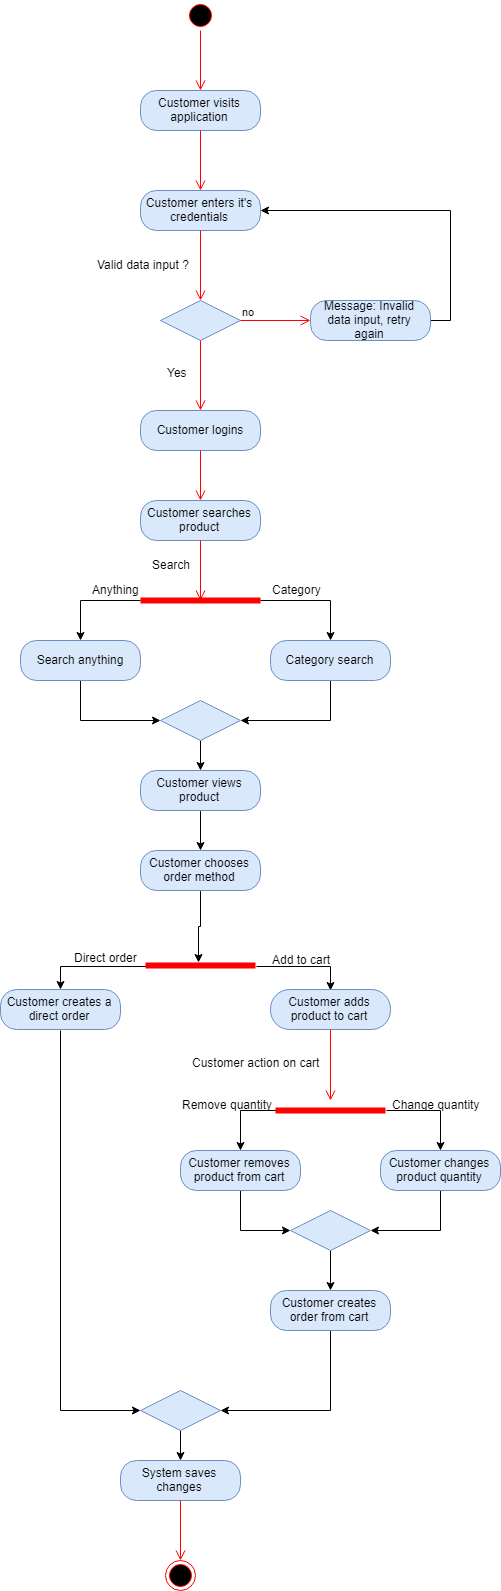

The diagram above was exported from draw.io. Its source (the exported page's mxGraphModel, read from the mxfile embedded in the PNG):
<mxGraphModel dx="1508" dy="772" grid="1" gridSize="10" guides="1" tooltips="1" connect="1" arrows="1" fold="1" page="1" pageScale="1" pageWidth="850" pageHeight="1100" math="0" shadow="0">
  <root>
    <mxCell id="0" />
    <mxCell id="1" parent="0" />
    <mxCell id="2" value="" style="ellipse;html=1;shape=startState;fillColor=#000000;strokeColor=#ff0000;" vertex="1" parent="1">
      <mxGeometry x="385" y="10" width="30" height="30" as="geometry" />
    </mxCell>
    <mxCell id="3" value="" style="edgeStyle=orthogonalEdgeStyle;html=1;verticalAlign=bottom;endArrow=open;endSize=8;strokeColor=#ff0000;" edge="1" source="2" parent="1">
      <mxGeometry relative="1" as="geometry">
        <mxPoint x="400" y="100" as="targetPoint" />
      </mxGeometry>
    </mxCell>
    <mxCell id="4" value="Customer visits application" style="rounded=1;whiteSpace=wrap;html=1;arcSize=40;fillColor=#dae8fc;strokeColor=#6c8ebf;" vertex="1" parent="1">
      <mxGeometry x="340" y="100" width="120" height="40" as="geometry" />
    </mxCell>
    <mxCell id="5" value="" style="edgeStyle=orthogonalEdgeStyle;html=1;verticalAlign=bottom;endArrow=open;endSize=8;strokeColor=#ff0000;" edge="1" source="4" parent="1">
      <mxGeometry relative="1" as="geometry">
        <mxPoint x="400" y="200" as="targetPoint" />
      </mxGeometry>
    </mxCell>
    <mxCell id="6" value="Customer enters it's credentials" style="rounded=1;whiteSpace=wrap;html=1;arcSize=40;fillColor=#dae8fc;strokeColor=#6c8ebf;" vertex="1" parent="1">
      <mxGeometry x="340" y="200" width="120" height="40" as="geometry" />
    </mxCell>
    <mxCell id="7" value="" style="edgeStyle=orthogonalEdgeStyle;html=1;verticalAlign=bottom;endArrow=open;endSize=8;strokeColor=#ff0000;entryX=0.5;entryY=0;entryDx=0;entryDy=0;" edge="1" source="6" target="8" parent="1">
      <mxGeometry relative="1" as="geometry">
        <mxPoint x="400" y="300" as="targetPoint" />
      </mxGeometry>
    </mxCell>
    <mxCell id="8" value="" style="rhombus;whiteSpace=wrap;html=1;fillColor=#dae8fc;strokeColor=#6c8ebf;" vertex="1" parent="1">
      <mxGeometry x="360" y="310" width="80" height="40" as="geometry" />
    </mxCell>
    <mxCell id="9" value="no" style="edgeStyle=orthogonalEdgeStyle;html=1;align=left;verticalAlign=bottom;endArrow=open;endSize=8;strokeColor=#ff0000;" edge="1" source="8" parent="1">
      <mxGeometry x="-1" relative="1" as="geometry">
        <mxPoint x="510" y="330" as="targetPoint" />
      </mxGeometry>
    </mxCell>
    <mxCell id="10" value="" style="edgeStyle=orthogonalEdgeStyle;html=1;align=left;verticalAlign=top;endArrow=open;endSize=8;strokeColor=#ff0000;" edge="1" source="8" parent="1">
      <mxGeometry x="-1" relative="1" as="geometry">
        <mxPoint x="400" y="420" as="targetPoint" />
      </mxGeometry>
    </mxCell>
    <mxCell id="11" style="edgeStyle=orthogonalEdgeStyle;rounded=0;orthogonalLoop=1;jettySize=auto;html=1;exitX=1;exitY=0.5;exitDx=0;exitDy=0;entryX=1;entryY=0.5;entryDx=0;entryDy=0;" edge="1" source="12" target="6" parent="1">
      <mxGeometry relative="1" as="geometry" />
    </mxCell>
    <mxCell id="12" value="Message: Invalid data input, retry again" style="rounded=1;whiteSpace=wrap;html=1;arcSize=40;fillColor=#dae8fc;strokeColor=#6c8ebf;" vertex="1" parent="1">
      <mxGeometry x="510" y="310" width="120" height="40" as="geometry" />
    </mxCell>
    <mxCell id="13" value="Yes" style="text;html=1;resizable=0;points=[];autosize=1;align=left;verticalAlign=top;spacingTop=-4;" vertex="1" parent="1">
      <mxGeometry x="365" y="373" width="40" height="20" as="geometry" />
    </mxCell>
    <mxCell id="14" value="Valid data input ?&amp;nbsp;" style="text;html=1;resizable=0;points=[];autosize=1;align=left;verticalAlign=top;spacingTop=-4;" vertex="1" parent="1">
      <mxGeometry x="295" y="265" width="110" height="20" as="geometry" />
    </mxCell>
    <mxCell id="15" value="Customer logins" style="rounded=1;whiteSpace=wrap;html=1;arcSize=40;fillColor=#dae8fc;strokeColor=#6c8ebf;" vertex="1" parent="1">
      <mxGeometry x="340" y="420" width="120" height="40" as="geometry" />
    </mxCell>
    <mxCell id="16" value="" style="edgeStyle=orthogonalEdgeStyle;html=1;verticalAlign=bottom;endArrow=open;endSize=8;strokeColor=#ff0000;" edge="1" source="15" parent="1">
      <mxGeometry relative="1" as="geometry">
        <mxPoint x="400" y="510" as="targetPoint" />
      </mxGeometry>
    </mxCell>
    <mxCell id="17" value="Customer searches product" style="rounded=1;whiteSpace=wrap;html=1;arcSize=40;fillColor=#dae8fc;strokeColor=#6c8ebf;" vertex="1" parent="1">
      <mxGeometry x="340" y="510" width="120" height="40" as="geometry" />
    </mxCell>
    <mxCell id="18" value="" style="edgeStyle=orthogonalEdgeStyle;html=1;verticalAlign=bottom;endArrow=open;endSize=8;strokeColor=#ff0000;" edge="1" source="17" parent="1">
      <mxGeometry relative="1" as="geometry">
        <mxPoint x="400" y="610" as="targetPoint" />
      </mxGeometry>
    </mxCell>
    <mxCell id="19" style="edgeStyle=orthogonalEdgeStyle;rounded=0;orthogonalLoop=1;jettySize=auto;html=1;exitX=0;exitY=0.5;exitDx=0;exitDy=0;exitPerimeter=0;entryX=0.5;entryY=0;entryDx=0;entryDy=0;" edge="1" source="21" target="23" parent="1">
      <mxGeometry relative="1" as="geometry" />
    </mxCell>
    <mxCell id="20" style="edgeStyle=orthogonalEdgeStyle;rounded=0;orthogonalLoop=1;jettySize=auto;html=1;exitX=1;exitY=0.5;exitDx=0;exitDy=0;exitPerimeter=0;entryX=0.5;entryY=0;entryDx=0;entryDy=0;" edge="1" source="21" target="26" parent="1">
      <mxGeometry relative="1" as="geometry" />
    </mxCell>
    <mxCell id="21" value="" style="shape=line;html=1;strokeWidth=6;strokeColor=#ff0000;" vertex="1" parent="1">
      <mxGeometry x="340" y="600" width="120" height="20" as="geometry" />
    </mxCell>
    <mxCell id="22" style="edgeStyle=orthogonalEdgeStyle;rounded=0;orthogonalLoop=1;jettySize=auto;html=1;exitX=0.5;exitY=1;exitDx=0;exitDy=0;entryX=0;entryY=0.5;entryDx=0;entryDy=0;" edge="1" source="23" target="30" parent="1">
      <mxGeometry relative="1" as="geometry" />
    </mxCell>
    <mxCell id="23" value="Search anything" style="rounded=1;whiteSpace=wrap;html=1;arcSize=40;fillColor=#dae8fc;strokeColor=#6c8ebf;" vertex="1" parent="1">
      <mxGeometry x="220" y="650" width="120" height="40" as="geometry" />
    </mxCell>
    <mxCell id="24" value="Search" style="text;html=1;resizable=0;points=[];autosize=1;align=left;verticalAlign=top;spacingTop=-4;" vertex="1" parent="1">
      <mxGeometry x="350" y="565" width="50" height="20" as="geometry" />
    </mxCell>
    <mxCell id="25" style="edgeStyle=orthogonalEdgeStyle;rounded=0;orthogonalLoop=1;jettySize=auto;html=1;exitX=0.5;exitY=1;exitDx=0;exitDy=0;entryX=1;entryY=0.5;entryDx=0;entryDy=0;" edge="1" source="26" target="30" parent="1">
      <mxGeometry relative="1" as="geometry" />
    </mxCell>
    <mxCell id="26" value="Category search" style="rounded=1;whiteSpace=wrap;html=1;arcSize=40;fillColor=#dae8fc;strokeColor=#6c8ebf;" vertex="1" parent="1">
      <mxGeometry x="470" y="650" width="120" height="40" as="geometry" />
    </mxCell>
    <mxCell id="27" value="Anything" style="text;html=1;resizable=0;points=[];autosize=1;align=left;verticalAlign=top;spacingTop=-4;" vertex="1" parent="1">
      <mxGeometry x="290" y="590" width="60" height="20" as="geometry" />
    </mxCell>
    <mxCell id="28" value="Category" style="text;html=1;resizable=0;points=[];autosize=1;align=left;verticalAlign=top;spacingTop=-4;" vertex="1" parent="1">
      <mxGeometry x="470" y="590" width="60" height="20" as="geometry" />
    </mxCell>
    <mxCell id="29" style="edgeStyle=orthogonalEdgeStyle;rounded=0;orthogonalLoop=1;jettySize=auto;html=1;exitX=0.5;exitY=1;exitDx=0;exitDy=0;entryX=0.5;entryY=0;entryDx=0;entryDy=0;" edge="1" source="30" parent="1">
      <mxGeometry relative="1" as="geometry">
        <mxPoint x="400" y="780" as="targetPoint" />
      </mxGeometry>
    </mxCell>
    <mxCell id="30" value="" style="rhombus;whiteSpace=wrap;html=1;fillColor=#dae8fc;strokeColor=#6c8ebf;" vertex="1" parent="1">
      <mxGeometry x="360" y="710" width="80" height="40" as="geometry" />
    </mxCell>
    <mxCell id="31" style="edgeStyle=orthogonalEdgeStyle;rounded=0;orthogonalLoop=1;jettySize=auto;html=1;" edge="1" source="32" target="34" parent="1">
      <mxGeometry relative="1" as="geometry" />
    </mxCell>
    <mxCell id="32" value="Customer views product" style="rounded=1;whiteSpace=wrap;html=1;arcSize=40;fillColor=#dae8fc;strokeColor=#6c8ebf;" vertex="1" parent="1">
      <mxGeometry x="340" y="780" width="120" height="40" as="geometry" />
    </mxCell>
    <mxCell id="33" style="edgeStyle=orthogonalEdgeStyle;rounded=0;orthogonalLoop=1;jettySize=auto;html=1;entryX=0.481;entryY=0.241;entryDx=0;entryDy=0;entryPerimeter=0;" edge="1" source="34" target="37" parent="1">
      <mxGeometry relative="1" as="geometry">
        <mxPoint x="403" y="940" as="targetPoint" />
      </mxGeometry>
    </mxCell>
    <mxCell id="34" value="Customer chooses order method" style="rounded=1;whiteSpace=wrap;html=1;arcSize=40;fillColor=#dae8fc;strokeColor=#6c8ebf;" vertex="1" parent="1">
      <mxGeometry x="340" y="860" width="120" height="40" as="geometry" />
    </mxCell>
    <mxCell id="35" style="edgeStyle=orthogonalEdgeStyle;rounded=0;orthogonalLoop=1;jettySize=auto;html=1;exitX=0;exitY=0.5;exitDx=0;exitDy=0;exitPerimeter=0;" edge="1" source="37" target="39" parent="1">
      <mxGeometry relative="1" as="geometry" />
    </mxCell>
    <mxCell id="36" style="edgeStyle=orthogonalEdgeStyle;rounded=0;orthogonalLoop=1;jettySize=auto;html=1;exitX=1;exitY=0.5;exitDx=0;exitDy=0;exitPerimeter=0;entryX=0.5;entryY=0;entryDx=0;entryDy=0;" edge="1" source="37" target="40" parent="1">
      <mxGeometry relative="1" as="geometry" />
    </mxCell>
    <mxCell id="37" value="" style="shape=line;html=1;strokeWidth=6;strokeColor=#ff0000;" vertex="1" parent="1">
      <mxGeometry x="345" y="970" width="110" height="10" as="geometry" />
    </mxCell>
    <mxCell id="38" style="edgeStyle=orthogonalEdgeStyle;rounded=0;orthogonalLoop=1;jettySize=auto;html=1;exitX=0.5;exitY=1;exitDx=0;exitDy=0;entryX=0;entryY=0.5;entryDx=0;entryDy=0;" edge="1" source="39" target="58" parent="1">
      <mxGeometry relative="1" as="geometry" />
    </mxCell>
    <mxCell id="39" value="Customer creates a direct order" style="rounded=1;whiteSpace=wrap;html=1;arcSize=40;fillColor=#dae8fc;strokeColor=#6c8ebf;" vertex="1" parent="1">
      <mxGeometry x="200" y="999" width="120" height="40" as="geometry" />
    </mxCell>
    <mxCell id="40" value="Customer adds product to cart" style="rounded=1;whiteSpace=wrap;html=1;arcSize=48;fillColor=#dae8fc;strokeColor=#6c8ebf;" vertex="1" parent="1">
      <mxGeometry x="470" y="999" width="120" height="40" as="geometry" />
    </mxCell>
    <mxCell id="41" value="" style="edgeStyle=orthogonalEdgeStyle;html=1;verticalAlign=bottom;endArrow=open;endSize=8;strokeColor=#ff0000;" edge="1" source="40" parent="1">
      <mxGeometry relative="1" as="geometry">
        <mxPoint x="530" y="1110" as="targetPoint" />
      </mxGeometry>
    </mxCell>
    <mxCell id="42" value="Direct order" style="text;html=1;resizable=0;points=[];autosize=1;align=left;verticalAlign=top;spacingTop=-4;" vertex="1" parent="1">
      <mxGeometry x="272" y="958" width="80" height="20" as="geometry" />
    </mxCell>
    <mxCell id="43" value="Add to cart" style="text;html=1;resizable=0;points=[];autosize=1;align=left;verticalAlign=top;spacingTop=-4;" vertex="1" parent="1">
      <mxGeometry x="470" y="960" width="70" height="20" as="geometry" />
    </mxCell>
    <mxCell id="44" style="edgeStyle=orthogonalEdgeStyle;rounded=0;orthogonalLoop=1;jettySize=auto;html=1;exitX=0;exitY=0.5;exitDx=0;exitDy=0;exitPerimeter=0;" edge="1" source="46" target="49" parent="1">
      <mxGeometry relative="1" as="geometry" />
    </mxCell>
    <mxCell id="45" style="edgeStyle=orthogonalEdgeStyle;rounded=0;orthogonalLoop=1;jettySize=auto;html=1;exitX=1;exitY=0.5;exitDx=0;exitDy=0;exitPerimeter=0;entryX=0.5;entryY=0;entryDx=0;entryDy=0;" edge="1" source="46" target="51" parent="1">
      <mxGeometry relative="1" as="geometry" />
    </mxCell>
    <mxCell id="46" value="" style="shape=line;html=1;strokeWidth=6;strokeColor=#ff0000;" vertex="1" parent="1">
      <mxGeometry x="475" y="1115" width="110" height="10" as="geometry" />
    </mxCell>
    <mxCell id="47" value="Customer action on cart" style="text;html=1;resizable=0;points=[];autosize=1;align=left;verticalAlign=top;spacingTop=-4;" vertex="1" parent="1">
      <mxGeometry x="390" y="1063" width="140" height="20" as="geometry" />
    </mxCell>
    <mxCell id="48" style="edgeStyle=orthogonalEdgeStyle;rounded=0;orthogonalLoop=1;jettySize=auto;html=1;exitX=0.5;exitY=1;exitDx=0;exitDy=0;entryX=0;entryY=0.5;entryDx=0;entryDy=0;" edge="1" source="49" target="62" parent="1">
      <mxGeometry relative="1" as="geometry" />
    </mxCell>
    <mxCell id="49" value="Customer removes product from cart" style="rounded=1;whiteSpace=wrap;html=1;arcSize=40;fillColor=#dae8fc;strokeColor=#6c8ebf;" vertex="1" parent="1">
      <mxGeometry x="380" y="1160" width="120" height="40" as="geometry" />
    </mxCell>
    <mxCell id="50" style="edgeStyle=orthogonalEdgeStyle;rounded=0;orthogonalLoop=1;jettySize=auto;html=1;exitX=0.5;exitY=1;exitDx=0;exitDy=0;entryX=1;entryY=0.5;entryDx=0;entryDy=0;" edge="1" source="51" target="62" parent="1">
      <mxGeometry relative="1" as="geometry" />
    </mxCell>
    <mxCell id="51" value="Customer changes product quantity" style="rounded=1;whiteSpace=wrap;html=1;arcSize=40;fillColor=#dae8fc;strokeColor=#6c8ebf;" vertex="1" parent="1">
      <mxGeometry x="580" y="1160" width="120" height="40" as="geometry" />
    </mxCell>
    <mxCell id="52" value="Remove quantity" style="text;html=1;resizable=0;points=[];autosize=1;align=left;verticalAlign=top;spacingTop=-4;" vertex="1" parent="1">
      <mxGeometry x="380" y="1105" width="110" height="20" as="geometry" />
    </mxCell>
    <mxCell id="53" value="Change quantity" style="text;html=1;resizable=0;points=[];autosize=1;align=left;verticalAlign=top;spacingTop=-4;" vertex="1" parent="1">
      <mxGeometry x="590" y="1105" width="100" height="20" as="geometry" />
    </mxCell>
    <mxCell id="54" style="edgeStyle=orthogonalEdgeStyle;rounded=0;orthogonalLoop=1;jettySize=auto;html=1;exitX=0.5;exitY=1;exitDx=0;exitDy=0;entryX=1;entryY=0.5;entryDx=0;entryDy=0;" edge="1" source="55" target="58" parent="1">
      <mxGeometry relative="1" as="geometry" />
    </mxCell>
    <mxCell id="55" value="Customer creates order from cart" style="rounded=1;whiteSpace=wrap;html=1;arcSize=40;fillColor=#dae8fc;strokeColor=#6c8ebf;" vertex="1" parent="1">
      <mxGeometry x="470" y="1300" width="120" height="40" as="geometry" />
    </mxCell>
    <mxCell id="56" value="" style="ellipse;html=1;shape=endState;fillColor=#000000;strokeColor=#ff0000;" vertex="1" parent="1">
      <mxGeometry x="365" y="1570" width="30" height="30" as="geometry" />
    </mxCell>
    <mxCell id="57" style="edgeStyle=orthogonalEdgeStyle;rounded=0;orthogonalLoop=1;jettySize=auto;html=1;" edge="1" source="58" target="59" parent="1">
      <mxGeometry relative="1" as="geometry" />
    </mxCell>
    <mxCell id="58" value="" style="rhombus;whiteSpace=wrap;html=1;fillColor=#dae8fc;strokeColor=#6c8ebf;" vertex="1" parent="1">
      <mxGeometry x="340" y="1400" width="80" height="40" as="geometry" />
    </mxCell>
    <mxCell id="59" value="System saves changes" style="rounded=1;whiteSpace=wrap;html=1;arcSize=40;fillColor=#dae8fc;strokeColor=#6c8ebf;" vertex="1" parent="1">
      <mxGeometry x="320" y="1470" width="120" height="40" as="geometry" />
    </mxCell>
    <mxCell id="60" value="" style="edgeStyle=orthogonalEdgeStyle;html=1;verticalAlign=bottom;endArrow=open;endSize=8;strokeColor=#ff0000;" edge="1" source="59" parent="1">
      <mxGeometry relative="1" as="geometry">
        <mxPoint x="380" y="1570" as="targetPoint" />
      </mxGeometry>
    </mxCell>
    <mxCell id="61" style="edgeStyle=orthogonalEdgeStyle;rounded=0;orthogonalLoop=1;jettySize=auto;html=1;exitX=0.5;exitY=1;exitDx=0;exitDy=0;entryX=0.5;entryY=0;entryDx=0;entryDy=0;" edge="1" source="62" target="55" parent="1">
      <mxGeometry relative="1" as="geometry" />
    </mxCell>
    <mxCell id="62" value="" style="rhombus;whiteSpace=wrap;html=1;fillColor=#dae8fc;strokeColor=#6c8ebf;" vertex="1" parent="1">
      <mxGeometry x="490" y="1220" width="80" height="40" as="geometry" />
    </mxCell>
  </root>
</mxGraphModel>